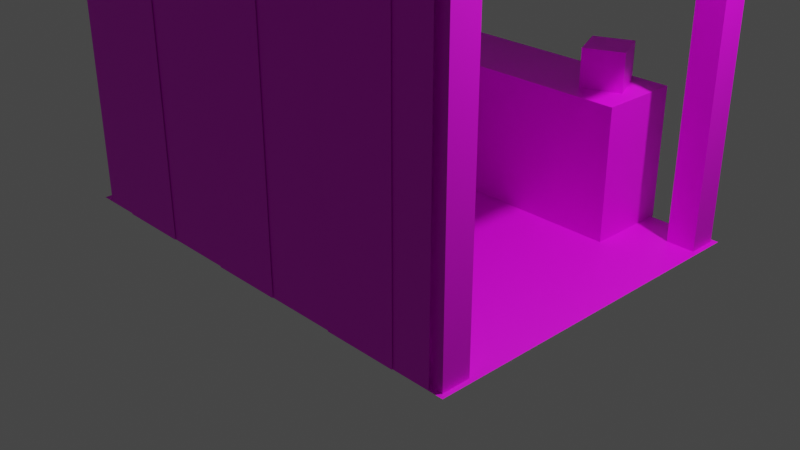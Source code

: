 # Source: merchStand.blend  (saved by Blender 2.93.21; exported with 4.5.12 LTS)
import bpy
from mathutils import Matrix  # noqa: F401  (used for matrix-valued properties, if any)

bpy.ops.wm.read_factory_settings(use_empty=True)
scene = bpy.context.scene
scene.name = 'Scene'

# ---- collections
col_collection = bpy.data.collections.new('Collection'); scene.collection.children.link(col_collection)

# ---- images (referenced by path relative to the original .blend; pixels are not part of the script)
import os
ASSET_DIR = os.environ.get("B2B_ASSET_DIR", "")  # directory of the original .blend (textures are referenced by path, not embedded)
HERE = os.path.dirname(os.path.abspath(__file__))  # packed textures are extracted next to this script under _unpacked/

def load_image(name, relpath, width, height, colorspace="sRGB"):
    """Load a texture the original file referenced (path relative to the .blend, or extracted next to this script)."""
    p = next((c for c in (os.path.join(HERE, relpath), os.path.join(ASSET_DIR, relpath)) if relpath and os.path.exists(c)), "")
    if p:
        img = bpy.data.images.load(p, check_existing=True)
        img.name = name
    else:  # same state as the original file: an image datablock whose file is absent (Cycles renders it pink)
        img = bpy.data.images.new(name, width, height)
        img.source = "FILE"
        img.filepath = "//" + (relpath or name)
    img.colorspace_settings.name = colorspace
    return img
img_material_001_base_color = load_image('Material.001 Base Color', '', 1024, 1024, 'sRGB')
img_material_011_base_color = load_image('Material.011 Base Color', '', 1024, 1024, 'sRGB')
img_material_012_base_color = load_image('Material.012 Base Color', '', 1024, 1024, 'sRGB')
img_material_013_base_color = load_image('Material.013 Base Color', '', 1024, 1024, 'sRGB')
img_material_014_base_color = load_image('Material.014 Base Color', '', 1024, 1024, 'sRGB')
img_material_015_base_color = load_image('Material.015 Base Color', '', 1024, 1024, 'sRGB')
img_material_010_base_color = load_image('Material.010 Base Color', '', 1024, 1024, 'sRGB')
img_material_001_base_color_001 = load_image('Material.001 Base Color.001', '', 1024, 1024, 'sRGB')
img_material_004_base_color = load_image('Material.004 Base Color', '', 1024, 1024, 'sRGB')
img_material_005_base_color = load_image('Material.005 Base Color', '', 1024, 1024, 'sRGB')
img_material_006_base_color = load_image('Material.006 Base Color', '', 1024, 1024, 'sRGB')
img_material_007_base_color = load_image('Material.007 Base Color', '', 1024, 1024, 'sRGB')
img_material_008_base_color = load_image('Material.008 Base Color', '', 1024, 1024, 'sRGB')
img_material_009_base_color = load_image('Material.009 Base Color', '', 1024, 1024, 'sRGB')
img_material_003_base_color = load_image('Material.003 Base Color', '', 1024, 1024, 'sRGB')
img_material_003_base_color_001 = load_image('Material.003 Base Color.001', '', 1024, 1024, 'sRGB')
img_material_003_base_color_002 = load_image('Material.003 Base Color.002', '', 1024, 1024, 'sRGB')
img_material_016_base_color = load_image('Material.016 Base Color', '', 1024, 1024, 'sRGB')
img_material_017_base_color = load_image('Material.017 Base Color', '', 1024, 1024, 'sRGB')
img_material_017_base_color_001 = load_image('Material.017 Base Color.001', '', 1024, 1024, 'sRGB')

# ---- materials (node trees are filled in below, after node groups)
mat_material_001 = bpy.data.materials.new('Material.001')
mat_material_001.use_transparent_shadow = False
mat_material_011 = bpy.data.materials.new('Material.011')
mat_material_011.use_transparent_shadow = False
mat_material_012 = bpy.data.materials.new('Material.012')
mat_material_012.use_transparent_shadow = False
mat_material_013 = bpy.data.materials.new('Material.013')
mat_material_013.use_transparent_shadow = False
mat_material_014 = bpy.data.materials.new('Material.014')
mat_material_014.use_transparent_shadow = False
mat_material_015 = bpy.data.materials.new('Material.015')
mat_material_015.use_transparent_shadow = False
mat_material_010 = bpy.data.materials.new('Material.010')
mat_material_010.use_transparent_shadow = False
mat_material_002 = bpy.data.materials.new('Material.002')
mat_material_002.use_transparent_shadow = False
mat_material_004 = bpy.data.materials.new('Material.004')
mat_material_004.use_transparent_shadow = False
mat_material_005 = bpy.data.materials.new('Material.005')
mat_material_005.use_transparent_shadow = False
mat_material_006 = bpy.data.materials.new('Material.006')
mat_material_006.use_transparent_shadow = False
mat_material_007 = bpy.data.materials.new('Material.007')
mat_material_007.use_transparent_shadow = False
mat_material_008 = bpy.data.materials.new('Material.008')
mat_material_008.use_transparent_shadow = False
mat_material_009 = bpy.data.materials.new('Material.009')
mat_material_009.use_transparent_shadow = False
mat_material_003 = bpy.data.materials.new('Material.003')
mat_material_003.use_transparent_shadow = False
mat_material_016 = bpy.data.materials.new('Material.016')
mat_material_016.use_transparent_shadow = False
mat_material_017 = bpy.data.materials.new('Material.017')
mat_material_017.use_transparent_shadow = False

# ---- material node trees
mat_material_001.use_nodes = True; mat_material_001.node_tree.nodes.clear()
_N = mat_material_001.node_tree.nodes; _L = mat_material_001.node_tree.links
n0 = _N.new('ShaderNodeBsdfPrincipled'); n0.name = 'Principled BSDF'; n0.location = (10, 300)
n0.distribution = 'GGX'
n0.subsurface_method = 'BURLEY'
n0.inputs[3].default_value = 1.45
n0.inputs[27].default_value = (0.0, 0.0, 0.0, 1.0)
n0.inputs[28].default_value = 1.0
n1 = _N.new('ShaderNodeOutputMaterial'); n1.name = 'Material Output'; n1.location = (300, 300)
n2 = _N.new('ShaderNodeTexImage'); n2.name = 'Image Texture'; n2.location = (-280, 280)
n2.image = img_material_001_base_color
_L.new(n0.outputs[0], n1.inputs[0])
_L.new(n2.outputs[0], n0.inputs[0])
n1.is_active_output = True
mat_material_011.use_nodes = True; mat_material_011.node_tree.nodes.clear()
_N = mat_material_011.node_tree.nodes; _L = mat_material_011.node_tree.links
n0 = _N.new('ShaderNodeBsdfPrincipled'); n0.name = 'Principled BSDF'; n0.location = (10, 300)
n0.distribution = 'GGX'
n0.subsurface_method = 'BURLEY'
n0.inputs[3].default_value = 1.45
n0.inputs[27].default_value = (0.0, 0.0, 0.0, 1.0)
n0.inputs[28].default_value = 1.0
n1 = _N.new('ShaderNodeOutputMaterial'); n1.name = 'Material Output'; n1.location = (300, 300)
n2 = _N.new('ShaderNodeTexImage'); n2.name = 'Image Texture'; n2.location = (-280, 280)
n2.image = img_material_011_base_color
_L.new(n0.outputs[0], n1.inputs[0])
_L.new(n2.outputs[0], n0.inputs[0])
n1.is_active_output = True
mat_material_012.use_nodes = True; mat_material_012.node_tree.nodes.clear()
_N = mat_material_012.node_tree.nodes; _L = mat_material_012.node_tree.links
n0 = _N.new('ShaderNodeBsdfPrincipled'); n0.name = 'Principled BSDF'; n0.location = (10, 300)
n0.distribution = 'GGX'
n0.subsurface_method = 'BURLEY'
n0.inputs[3].default_value = 1.45
n0.inputs[27].default_value = (0.0, 0.0, 0.0, 1.0)
n0.inputs[28].default_value = 1.0
n1 = _N.new('ShaderNodeOutputMaterial'); n1.name = 'Material Output'; n1.location = (300, 300)
n2 = _N.new('ShaderNodeTexImage'); n2.name = 'Image Texture'; n2.location = (-280, 280)
n2.image = img_material_012_base_color
_L.new(n0.outputs[0], n1.inputs[0])
_L.new(n2.outputs[0], n0.inputs[0])
n1.is_active_output = True
mat_material_013.use_nodes = True; mat_material_013.node_tree.nodes.clear()
_N = mat_material_013.node_tree.nodes; _L = mat_material_013.node_tree.links
n0 = _N.new('ShaderNodeBsdfPrincipled'); n0.name = 'Principled BSDF'; n0.location = (10, 300)
n0.distribution = 'GGX'
n0.subsurface_method = 'BURLEY'
n0.inputs[3].default_value = 1.45
n0.inputs[27].default_value = (0.0, 0.0, 0.0, 1.0)
n0.inputs[28].default_value = 1.0
n1 = _N.new('ShaderNodeOutputMaterial'); n1.name = 'Material Output'; n1.location = (300, 300)
n2 = _N.new('ShaderNodeTexImage'); n2.name = 'Image Texture'; n2.location = (-280, 280)
n2.image = img_material_013_base_color
_L.new(n0.outputs[0], n1.inputs[0])
_L.new(n2.outputs[0], n0.inputs[0])
n1.is_active_output = True
mat_material_014.use_nodes = True; mat_material_014.node_tree.nodes.clear()
_N = mat_material_014.node_tree.nodes; _L = mat_material_014.node_tree.links
n0 = _N.new('ShaderNodeBsdfPrincipled'); n0.name = 'Principled BSDF'; n0.location = (10, 300)
n0.distribution = 'GGX'
n0.subsurface_method = 'BURLEY'
n0.inputs[3].default_value = 1.45
n0.inputs[27].default_value = (0.0, 0.0, 0.0, 1.0)
n0.inputs[28].default_value = 1.0
n1 = _N.new('ShaderNodeOutputMaterial'); n1.name = 'Material Output'; n1.location = (300, 300)
n2 = _N.new('ShaderNodeTexImage'); n2.name = 'Image Texture'; n2.location = (-280, 280)
n2.image = img_material_014_base_color
_L.new(n0.outputs[0], n1.inputs[0])
_L.new(n2.outputs[0], n0.inputs[0])
n1.is_active_output = True
mat_material_015.use_nodes = True; mat_material_015.node_tree.nodes.clear()
_N = mat_material_015.node_tree.nodes; _L = mat_material_015.node_tree.links
n0 = _N.new('ShaderNodeBsdfPrincipled'); n0.name = 'Principled BSDF'; n0.location = (10, 300)
n0.distribution = 'GGX'
n0.subsurface_method = 'BURLEY'
n0.inputs[3].default_value = 1.45
n0.inputs[27].default_value = (0.0, 0.0, 0.0, 1.0)
n0.inputs[28].default_value = 1.0
n1 = _N.new('ShaderNodeOutputMaterial'); n1.name = 'Material Output'; n1.location = (300, 300)
n2 = _N.new('ShaderNodeTexImage'); n2.name = 'Image Texture'; n2.location = (-280, 280)
n2.image = img_material_015_base_color
_L.new(n0.outputs[0], n1.inputs[0])
_L.new(n2.outputs[0], n0.inputs[0])
n1.is_active_output = True
mat_material_010.use_nodes = True; mat_material_010.node_tree.nodes.clear()
_N = mat_material_010.node_tree.nodes; _L = mat_material_010.node_tree.links
n0 = _N.new('ShaderNodeBsdfPrincipled'); n0.name = 'Principled BSDF'; n0.location = (10, 300)
n0.distribution = 'GGX'
n0.subsurface_method = 'BURLEY'
n0.inputs[3].default_value = 1.45
n0.inputs[27].default_value = (0.0, 0.0, 0.0, 1.0)
n0.inputs[28].default_value = 1.0
n1 = _N.new('ShaderNodeOutputMaterial'); n1.name = 'Material Output'; n1.location = (300, 300)
n2 = _N.new('ShaderNodeTexImage'); n2.name = 'Image Texture'; n2.location = (-280, 280)
n2.image = img_material_010_base_color
_L.new(n0.outputs[0], n1.inputs[0])
_L.new(n2.outputs[0], n0.inputs[0])
n1.is_active_output = True
mat_material_002.use_nodes = True; mat_material_002.node_tree.nodes.clear()
_N = mat_material_002.node_tree.nodes; _L = mat_material_002.node_tree.links
n0 = _N.new('ShaderNodeBsdfPrincipled'); n0.name = 'Principled BSDF'; n0.location = (10, 300)
n0.distribution = 'GGX'
n0.subsurface_method = 'BURLEY'
n0.inputs[3].default_value = 1.45
n0.inputs[27].default_value = (0.0, 0.0, 0.0, 1.0)
n0.inputs[28].default_value = 1.0
n1 = _N.new('ShaderNodeOutputMaterial'); n1.name = 'Material Output'; n1.location = (300, 300)
n2 = _N.new('ShaderNodeTexImage'); n2.name = 'Image Texture'; n2.location = (-280, 280)
n2.image = img_material_001_base_color_001
_L.new(n0.outputs[0], n1.inputs[0])
_L.new(n2.outputs[0], n0.inputs[0])
n1.is_active_output = True
mat_material_004.use_nodes = True; mat_material_004.node_tree.nodes.clear()
_N = mat_material_004.node_tree.nodes; _L = mat_material_004.node_tree.links
n0 = _N.new('ShaderNodeBsdfPrincipled'); n0.name = 'Principled BSDF'; n0.location = (10, 300)
n0.distribution = 'GGX'
n0.subsurface_method = 'BURLEY'
n0.inputs[3].default_value = 1.45
n0.inputs[27].default_value = (0.0, 0.0, 0.0, 1.0)
n0.inputs[28].default_value = 1.0
n1 = _N.new('ShaderNodeOutputMaterial'); n1.name = 'Material Output'; n1.location = (300, 300)
n2 = _N.new('ShaderNodeTexImage'); n2.name = 'Image Texture'; n2.location = (-280, 280)
n2.image = img_material_004_base_color
_L.new(n0.outputs[0], n1.inputs[0])
_L.new(n2.outputs[0], n0.inputs[0])
n1.is_active_output = True
mat_material_005.use_nodes = True; mat_material_005.node_tree.nodes.clear()
_N = mat_material_005.node_tree.nodes; _L = mat_material_005.node_tree.links
n0 = _N.new('ShaderNodeBsdfPrincipled'); n0.name = 'Principled BSDF'; n0.location = (10, 300)
n0.distribution = 'GGX'
n0.subsurface_method = 'BURLEY'
n0.inputs[3].default_value = 1.45
n0.inputs[27].default_value = (0.0, 0.0, 0.0, 1.0)
n0.inputs[28].default_value = 1.0
n1 = _N.new('ShaderNodeOutputMaterial'); n1.name = 'Material Output'; n1.location = (300, 300)
n2 = _N.new('ShaderNodeTexImage'); n2.name = 'Image Texture'; n2.location = (-280, 280)
n2.image = img_material_005_base_color
_L.new(n0.outputs[0], n1.inputs[0])
_L.new(n2.outputs[0], n0.inputs[0])
n1.is_active_output = True
mat_material_006.use_nodes = True; mat_material_006.node_tree.nodes.clear()
_N = mat_material_006.node_tree.nodes; _L = mat_material_006.node_tree.links
n0 = _N.new('ShaderNodeBsdfPrincipled'); n0.name = 'Principled BSDF'; n0.location = (10, 300)
n0.distribution = 'GGX'
n0.subsurface_method = 'BURLEY'
n0.inputs[3].default_value = 1.45
n0.inputs[27].default_value = (0.0, 0.0, 0.0, 1.0)
n0.inputs[28].default_value = 1.0
n1 = _N.new('ShaderNodeOutputMaterial'); n1.name = 'Material Output'; n1.location = (300, 300)
n2 = _N.new('ShaderNodeTexImage'); n2.name = 'Image Texture'; n2.location = (-280, 280)
n2.image = img_material_006_base_color
_L.new(n0.outputs[0], n1.inputs[0])
_L.new(n2.outputs[0], n0.inputs[0])
n1.is_active_output = True
mat_material_007.use_nodes = True; mat_material_007.node_tree.nodes.clear()
_N = mat_material_007.node_tree.nodes; _L = mat_material_007.node_tree.links
n0 = _N.new('ShaderNodeBsdfPrincipled'); n0.name = 'Principled BSDF'; n0.location = (10, 300)
n0.distribution = 'GGX'
n0.subsurface_method = 'BURLEY'
n0.inputs[3].default_value = 1.45
n0.inputs[27].default_value = (0.0, 0.0, 0.0, 1.0)
n0.inputs[28].default_value = 1.0
n1 = _N.new('ShaderNodeOutputMaterial'); n1.name = 'Material Output'; n1.location = (300, 300)
n2 = _N.new('ShaderNodeTexImage'); n2.name = 'Image Texture'; n2.location = (-280, 280)
n2.image = img_material_007_base_color
_L.new(n0.outputs[0], n1.inputs[0])
_L.new(n2.outputs[0], n0.inputs[0])
n1.is_active_output = True
mat_material_008.use_nodes = True; mat_material_008.node_tree.nodes.clear()
_N = mat_material_008.node_tree.nodes; _L = mat_material_008.node_tree.links
n0 = _N.new('ShaderNodeBsdfPrincipled'); n0.name = 'Principled BSDF'; n0.location = (10, 300)
n0.distribution = 'GGX'
n0.subsurface_method = 'BURLEY'
n0.inputs[3].default_value = 1.45
n0.inputs[27].default_value = (0.0, 0.0, 0.0, 1.0)
n0.inputs[28].default_value = 1.0
n1 = _N.new('ShaderNodeOutputMaterial'); n1.name = 'Material Output'; n1.location = (300, 300)
n2 = _N.new('ShaderNodeTexImage'); n2.name = 'Image Texture'; n2.location = (-280, 280)
n2.image = img_material_008_base_color
_L.new(n0.outputs[0], n1.inputs[0])
_L.new(n2.outputs[0], n0.inputs[0])
n1.is_active_output = True
mat_material_009.use_nodes = True; mat_material_009.node_tree.nodes.clear()
_N = mat_material_009.node_tree.nodes; _L = mat_material_009.node_tree.links
n0 = _N.new('ShaderNodeBsdfPrincipled'); n0.name = 'Principled BSDF'; n0.location = (10, 300)
n0.distribution = 'GGX'
n0.subsurface_method = 'BURLEY'
n0.inputs[3].default_value = 1.45
n0.inputs[27].default_value = (0.0, 0.0, 0.0, 1.0)
n0.inputs[28].default_value = 1.0
n1 = _N.new('ShaderNodeOutputMaterial'); n1.name = 'Material Output'; n1.location = (300, 300)
n2 = _N.new('ShaderNodeTexImage'); n2.name = 'Image Texture'; n2.location = (-280, 280)
n2.image = img_material_009_base_color
_L.new(n0.outputs[0], n1.inputs[0])
_L.new(n2.outputs[0], n0.inputs[0])
n1.is_active_output = True
mat_material_003.use_nodes = True; mat_material_003.node_tree.nodes.clear()
_N = mat_material_003.node_tree.nodes; _L = mat_material_003.node_tree.links
n0 = _N.new('ShaderNodeBsdfPrincipled'); n0.name = 'Principled BSDF'; n0.location = (10, 300)
n0.distribution = 'GGX'
n0.subsurface_method = 'BURLEY'
n0.inputs[3].default_value = 1.45
n0.inputs[27].default_value = (0.0, 0.0, 0.0, 1.0)
n0.inputs[28].default_value = 1.0
n1 = _N.new('ShaderNodeOutputMaterial'); n1.name = 'Material Output'; n1.location = (300, 300)
n2 = _N.new('ShaderNodeTexImage'); n2.name = 'Image Texture'; n2.location = (-280, 280)
n2.image = img_material_003_base_color
n3 = _N.new('ShaderNodeTexImage'); n3.name = 'Image Texture.001'; n3.location = (0, 0)
n3.image = img_material_003_base_color_001
n4 = _N.new('ShaderNodeTexImage'); n4.name = 'Image Texture.002'; n4.location = (0, 0)
n4.image = img_material_003_base_color_002
_L.new(n0.outputs[0], n1.inputs[0])
_L.new(n2.outputs[0], n0.inputs[0])
n1.is_active_output = True
mat_material_016.use_nodes = True; mat_material_016.node_tree.nodes.clear()
_N = mat_material_016.node_tree.nodes; _L = mat_material_016.node_tree.links
n0 = _N.new('ShaderNodeBsdfPrincipled'); n0.name = 'Principled BSDF'; n0.location = (10, 300)
n0.distribution = 'GGX'
n0.subsurface_method = 'BURLEY'
n0.inputs[3].default_value = 1.45
n0.inputs[27].default_value = (0.0, 0.0, 0.0, 1.0)
n0.inputs[28].default_value = 1.0
n1 = _N.new('ShaderNodeOutputMaterial'); n1.name = 'Material Output'; n1.location = (300, 300)
n2 = _N.new('ShaderNodeTexImage'); n2.name = 'Image Texture'; n2.location = (-280, 280)
n2.image = img_material_016_base_color
_L.new(n0.outputs[0], n1.inputs[0])
_L.new(n2.outputs[0], n0.inputs[0])
n1.is_active_output = True
mat_material_017.use_nodes = True; mat_material_017.node_tree.nodes.clear()
_N = mat_material_017.node_tree.nodes; _L = mat_material_017.node_tree.links
n0 = _N.new('ShaderNodeBsdfPrincipled'); n0.name = 'Principled BSDF'; n0.location = (10, 300)
n0.distribution = 'GGX'
n0.subsurface_method = 'BURLEY'
n0.inputs[3].default_value = 1.45
n0.inputs[27].default_value = (0.0, 0.0, 0.0, 1.0)
n0.inputs[28].default_value = 1.0
n1 = _N.new('ShaderNodeOutputMaterial'); n1.name = 'Material Output'; n1.location = (300, 300)
n2 = _N.new('ShaderNodeTexImage'); n2.name = 'Image Texture'; n2.location = (-280, 280)
n2.image = img_material_017_base_color
n3 = _N.new('ShaderNodeTexImage'); n3.name = 'Image Texture.001'; n3.location = (0, 0)
n3.image = img_material_017_base_color_001
_L.new(n0.outputs[0], n1.inputs[0])
_L.new(n2.outputs[0], n0.inputs[0])
n1.is_active_output = True

# ---- world
world_world = bpy.data.worlds.new('World'); scene.world = world_world
world_world.use_nodes = True; world_world.node_tree.nodes.clear()
_N = world_world.node_tree.nodes; _L = world_world.node_tree.links
n0 = _N.new('ShaderNodeOutputWorld'); n0.name = 'World Output'; n0.location = (300, 300)
n1 = _N.new('ShaderNodeBackground'); n1.name = 'Background'; n1.location = (10, 300)
n1.inputs[0].default_value = (0.05088, 0.05088, 0.05088, 1.0)
_L.new(n1.outputs[0], n0.inputs[0])
n0.is_active_output = True
world_world.color = (0.05088, 0.05088, 0.05088)
world_world.use_sun_shadow = False
world_world.sun_shadow_jitter_overblur = 0.0

# ---- cameras
cam_camera = bpy.data.cameras.new('Camera')
cam_camera.clip_end = 100.0
cam_camera.ortho_scale = 7.314

# ---- lights
light_light = bpy.data.lights.new('Light', 'POINT')
light_light.transmission_factor = 0.0
light_light.energy = 1000.0
light_light.shadow_soft_size = 0.1
light_light.shadow_maximum_resolution = 0.006
light_light.use_absolute_resolution = True

# ---- meshes
me_plane = bpy.data.meshes.new('Plane')
me_plane.from_pydata([(-1.0, -1.0, 0.0), (1.0, -1.0, 0.0), (-1.0, 1.0, 0.0), (1.0, 1.0, 0.0)], [], [(0, 1, 3, 2)])
_uv = me_plane.uv_layers.new(name='UVMap')
_uv.uv.foreach_set('vector', [0.0, 0.0, 1.0, 0.0, 1.0, 1.0, 0.0, 1.0])
me_plane.materials.append(mat_material_001)
me_plane.use_remesh_fix_poles = True
me_plane.use_remesh_preserve_attributes = False
me_plane.update()
me_cube_001 = bpy.data.meshes.new('Cube.001')
me_cube_001.from_pydata([(-1.0, -1.0, -1.0), (-1.0, -1.0, 1.0), (-1.0, 1.0, -1.0), (-1.0, 1.0, 1.0), (1.0, -1.0, -1.0), (1.0, -1.0, 1.0), (1.0, 1.0, -1.0), (1.0, 1.0, 1.0)], [], [(0, 1, 3, 2), (2, 3, 7, 6), (6, 7, 5, 4), (4, 5, 1, 0), (2, 6, 4, 0), (7, 3, 1, 5)])
_uv = me_cube_001.uv_layers.new(name='UVMap')
_uv.uv.foreach_set('vector', [0.375, 0.0, 0.625, 0.0, 0.625, 0.25, 0.375, 0.25, 0.375, 0.25, 0.625, 0.25, 0.625, 0.5, 0.375, 0.5, 0.375, 0.5, 0.625, 0.5, 0.625, 0.75, 0.375, 0.75, 0.375, 0.75, 0.625, 0.75, 0.625, 1.0, 0.375, 1.0, 0.125, 0.5, 0.375, 0.5, 0.375, 0.75, 0.125, 0.75, 0.625, 0.5, 0.875, 0.5, 0.875, 0.75, 0.625, 0.75])
me_cube_001.materials.append(mat_material_011)
me_cube_001.use_remesh_fix_poles = True
me_cube_001.use_remesh_preserve_attributes = False
me_cube_001.update()
me_cube_002 = bpy.data.meshes.new('Cube.002')
me_cube_002.from_pydata([(-1.0, -1.0, -1.0), (-1.0, -1.0, 1.0), (-1.0, 1.0, -1.0), (-1.0, 1.0, 1.0), (1.0, -1.0, -1.0), (1.0, -1.0, 1.0), (1.0, 1.0, -1.0), (1.0, 1.0, 1.0)], [], [(0, 1, 3, 2), (2, 3, 7, 6), (6, 7, 5, 4), (4, 5, 1, 0), (2, 6, 4, 0), (7, 3, 1, 5)])
_uv = me_cube_002.uv_layers.new(name='UVMap')
_uv.uv.foreach_set('vector', [0.375, 0.0, 0.625, 0.0, 0.625, 0.25, 0.375, 0.25, 0.375, 0.25, 0.625, 0.25, 0.625, 0.5, 0.375, 0.5, 0.375, 0.5, 0.625, 0.5, 0.625, 0.75, 0.375, 0.75, 0.375, 0.75, 0.625, 0.75, 0.625, 1.0, 0.375, 1.0, 0.125, 0.5, 0.375, 0.5, 0.375, 0.75, 0.125, 0.75, 0.625, 0.5, 0.875, 0.5, 0.875, 0.75, 0.625, 0.75])
me_cube_002.materials.append(mat_material_012)
me_cube_002.use_remesh_fix_poles = True
me_cube_002.use_remesh_preserve_attributes = False
me_cube_002.update()
me_cube_003 = bpy.data.meshes.new('Cube.003')
me_cube_003.from_pydata([(-1.0, -1.0, -1.0), (-1.0, -1.0, 1.0), (-1.0, 1.0, -1.0), (-1.0, 1.0, 1.0), (1.0, -1.0, -1.0), (1.0, -1.0, 1.0), (1.0, 1.0, -1.0), (1.0, 1.0, 1.0)], [], [(0, 1, 3, 2), (2, 3, 7, 6), (6, 7, 5, 4), (4, 5, 1, 0), (2, 6, 4, 0), (7, 3, 1, 5)])
_uv = me_cube_003.uv_layers.new(name='UVMap')
_uv.uv.foreach_set('vector', [0.375, 0.0, 0.625, 0.0, 0.625, 0.25, 0.375, 0.25, 0.375, 0.25, 0.625, 0.25, 0.625, 0.5, 0.375, 0.5, 0.375, 0.5, 0.625, 0.5, 0.625, 0.75, 0.375, 0.75, 0.375, 0.75, 0.625, 0.75, 0.625, 1.0, 0.375, 1.0, 0.125, 0.5, 0.375, 0.5, 0.375, 0.75, 0.125, 0.75, 0.625, 0.5, 0.875, 0.5, 0.875, 0.75, 0.625, 0.75])
me_cube_003.materials.append(mat_material_013)
me_cube_003.use_remesh_fix_poles = True
me_cube_003.use_remesh_preserve_attributes = False
me_cube_003.update()
me_cube_004 = bpy.data.meshes.new('Cube.004')
me_cube_004.from_pydata([(-1.0, -1.0, -1.0), (-1.0, -1.0, 1.0), (-1.0, 1.0, -1.0), (-1.0, 1.0, 1.0), (1.0, -1.0, -1.0), (1.0, -1.0, 1.0), (1.0, 1.0, -1.0), (1.0, 1.0, 1.0)], [], [(0, 1, 3, 2), (2, 3, 7, 6), (6, 7, 5, 4), (4, 5, 1, 0), (2, 6, 4, 0), (7, 3, 1, 5)])
_uv = me_cube_004.uv_layers.new(name='UVMap')
_uv.uv.foreach_set('vector', [0.375, 0.0, 0.625, 0.0, 0.625, 0.25, 0.375, 0.25, 0.375, 0.25, 0.625, 0.25, 0.625, 0.5, 0.375, 0.5, 0.375, 0.5, 0.625, 0.5, 0.625, 0.75, 0.375, 0.75, 0.375, 0.75, 0.625, 0.75, 0.625, 1.0, 0.375, 1.0, 0.125, 0.5, 0.375, 0.5, 0.375, 0.75, 0.125, 0.75, 0.625, 0.5, 0.875, 0.5, 0.875, 0.75, 0.625, 0.75])
me_cube_004.materials.append(mat_material_014)
me_cube_004.use_remesh_fix_poles = True
me_cube_004.use_remesh_preserve_attributes = False
me_cube_004.update()
me_cube_005 = bpy.data.meshes.new('Cube.005')
me_cube_005.from_pydata([(-1.0, -1.0, -1.0), (-1.0, -1.0, 1.0), (-1.0, 1.0, -1.0), (-1.0, 1.0, 1.0), (1.0, -1.0, -1.0), (1.0, -1.0, 1.0), (1.0, 1.0, -1.0), (1.0, 1.0, 1.0)], [], [(0, 1, 3, 2), (2, 3, 7, 6), (6, 7, 5, 4), (4, 5, 1, 0), (2, 6, 4, 0), (7, 3, 1, 5)])
_uv = me_cube_005.uv_layers.new(name='UVMap')
_uv.uv.foreach_set('vector', [0.375, 0.0, 0.625, 0.0, 0.625, 0.25, 0.375, 0.25, 0.375, 0.25, 0.625, 0.25, 0.625, 0.5, 0.375, 0.5, 0.375, 0.5, 0.625, 0.5, 0.625, 0.75, 0.375, 0.75, 0.375, 0.75, 0.625, 0.75, 0.625, 1.0, 0.375, 1.0, 0.125, 0.5, 0.375, 0.5, 0.375, 0.75, 0.125, 0.75, 0.625, 0.5, 0.875, 0.5, 0.875, 0.75, 0.625, 0.75])
me_cube_005.materials.append(mat_material_015)
me_cube_005.use_remesh_fix_poles = True
me_cube_005.use_remesh_preserve_attributes = False
me_cube_005.update()
me_plane_001 = bpy.data.meshes.new('Plane.001')
me_plane_001.from_pydata([(-1.0, -1.0, 0.0), (1.0, -1.0, 0.0), (-1.0, 1.0, 0.0), (1.0, 1.0, 0.0)], [], [(0, 1, 3, 2)])
_uv = me_plane_001.uv_layers.new(name='UVMap')
_uv.uv.foreach_set('vector', [0.0, 0.0, 1.0, 0.0, 1.0, 1.0, 0.0, 1.0])
me_plane_001.materials.append(mat_material_010)
me_plane_001.use_remesh_fix_poles = True
me_plane_001.use_remesh_preserve_attributes = False
me_plane_001.update()
me_plane_002 = bpy.data.meshes.new('Plane.002')
me_plane_002.from_pydata([(-1.0, -1.0, 0.0), (1.0, -1.0, 0.0), (-1.0, 1.0, 0.0), (1.0, 1.0, 0.0)], [], [(0, 1, 3, 2)])
_uv = me_plane_002.uv_layers.new(name='UVMap')
_uv.uv.foreach_set('vector', [0.0, 0.0, 1.0, 0.0, 1.0, 1.0, 0.0, 1.0])
me_plane_002.materials.append(mat_material_002)
me_plane_002.use_remesh_fix_poles = True
me_plane_002.use_remesh_preserve_attributes = False
me_plane_002.update()
me_plane_003 = bpy.data.meshes.new('Plane.003')
me_plane_003.from_pydata([(-1.0, -1.0, 0.0), (1.0, -1.0, 0.0), (-1.0, 1.0, 0.0), (1.0, 1.0, 0.0)], [], [(0, 1, 3, 2)])
_uv = me_plane_003.uv_layers.new(name='UVMap')
_uv.uv.foreach_set('vector', [0.0, 0.0, 1.0, 0.0, 1.0, 1.0, 0.0, 1.0])
me_plane_003.materials.append(mat_material_004)
me_plane_003.use_remesh_fix_poles = True
me_plane_003.use_remesh_preserve_attributes = False
me_plane_003.update()
me_plane_004 = bpy.data.meshes.new('Plane.004')
me_plane_004.from_pydata([(-1.0, -1.0, 0.0), (1.0, -1.0, 0.0), (-1.0, 1.0, 0.0), (1.0, 1.0, 0.0)], [], [(0, 1, 3, 2)])
_uv = me_plane_004.uv_layers.new(name='UVMap')
_uv.uv.foreach_set('vector', [0.0, 0.0, 1.0, 0.0, 1.0, 1.0, 0.0, 1.0])
me_plane_004.materials.append(mat_material_005)
me_plane_004.use_remesh_fix_poles = True
me_plane_004.use_remesh_preserve_attributes = False
me_plane_004.update()
me_plane_005 = bpy.data.meshes.new('Plane.005')
me_plane_005.from_pydata([(-1.0, -1.0, 0.0), (1.0, -1.0, 0.0), (-1.0, 1.0, 0.0), (1.0, 1.0, 0.0)], [], [(0, 1, 3, 2)])
_uv = me_plane_005.uv_layers.new(name='UVMap')
_uv.uv.foreach_set('vector', [0.0, 0.0, 1.0, 0.0, 1.0, 1.0, 0.0, 1.0])
me_plane_005.materials.append(mat_material_006)
me_plane_005.use_remesh_fix_poles = True
me_plane_005.use_remesh_preserve_attributes = False
me_plane_005.update()
me_plane_006 = bpy.data.meshes.new('Plane.006')
me_plane_006.from_pydata([(-1.0, -1.0, 0.0), (1.0, -1.0, 0.0), (-1.0, 1.0, 0.0), (1.0, 1.0, 0.0)], [], [(0, 1, 3, 2)])
_uv = me_plane_006.uv_layers.new(name='UVMap')
_uv.uv.foreach_set('vector', [0.0, 0.0, 1.0, 0.0, 1.0, 1.0, 0.0, 1.0])
me_plane_006.materials.append(mat_material_007)
me_plane_006.use_remesh_fix_poles = True
me_plane_006.use_remesh_preserve_attributes = False
me_plane_006.update()
me_plane_009 = bpy.data.meshes.new('Plane.009')
me_plane_009.from_pydata([(-1.0, -1.0, 0.0), (1.0, -1.0, 0.0), (-1.0, 1.0, 0.0), (1.0, 1.0, 0.0)], [], [(0, 1, 3, 2)])
_uv = me_plane_009.uv_layers.new(name='UVMap')
_uv.uv.foreach_set('vector', [0.0, 0.0, 1.0, 0.0, 1.0, 1.0, 0.0, 1.0])
me_plane_009.materials.append(mat_material_008)
me_plane_009.use_remesh_fix_poles = True
me_plane_009.use_remesh_preserve_attributes = False
me_plane_009.update()
me_plane_010 = bpy.data.meshes.new('Plane.010')
me_plane_010.from_pydata([(-1.0, -1.0, 0.0), (1.0, -1.0, 0.0), (-1.0, 1.0, 0.0), (1.0, 1.0, 0.0)], [], [(0, 1, 3, 2)])
_uv = me_plane_010.uv_layers.new(name='UVMap')
_uv.uv.foreach_set('vector', [0.0, 0.0, 1.0, 0.0, 1.0, 1.0, 0.0, 1.0])
me_plane_010.materials.append(mat_material_009)
me_plane_010.use_remesh_fix_poles = True
me_plane_010.use_remesh_preserve_attributes = False
me_plane_010.update()
me_cube_006 = bpy.data.meshes.new('Cube.006')
me_cube_006.from_pydata([(-1.0, -1.0, -1.0), (-1.0, -1.0, 1.0), (-1.0, 1.0, -1.0), (-1.0, 1.0, 1.0), (1.0, -1.0, -1.0), (1.0, -1.0, 1.0), (1.0, 1.0, -1.0), (1.0, 1.0, 1.0)], [], [(0, 1, 3, 2), (2, 3, 7, 6), (6, 7, 5, 4), (4, 5, 1, 0), (2, 6, 4, 0), (7, 3, 1, 5)])
_uv = me_cube_006.uv_layers.new(name='UVMap')
_uv.uv.foreach_set('vector', [0.375, 0.0, 0.625, 0.0, 0.625, 0.25, 0.375, 0.25, 0.375, 0.25, 0.625, 0.25, 0.625, 0.5, 0.375, 0.5, 0.375, 0.5, 0.625, 0.5, 0.625, 0.75, 0.375, 0.75, 0.375, 0.75, 0.625, 0.75, 0.625, 1.0, 0.375, 1.0, 0.125, 0.5, 0.375, 0.5, 0.375, 0.75, 0.125, 0.75, 0.625, 0.5, 0.875, 0.5, 0.875, 0.75, 0.625, 0.75])
me_cube_006.materials.append(mat_material_003)
me_cube_006.use_remesh_fix_poles = True
me_cube_006.use_remesh_preserve_attributes = False
me_cube_006.update()
me_cube_007 = bpy.data.meshes.new('Cube.007')
me_cube_007.from_pydata([(-1.0, -1.0, -1.0), (-1.0, -1.0, 1.0), (-1.0, 1.0, -1.0), (-1.0, 1.0, 1.0), (1.0, -1.0, -1.0), (1.0, -1.0, 1.0), (1.0, 1.0, -1.0), (1.0, 1.0, 1.0)], [], [(0, 1, 3, 2), (2, 3, 7, 6), (6, 7, 5, 4), (4, 5, 1, 0), (2, 6, 4, 0), (7, 3, 1, 5)])
_uv = me_cube_007.uv_layers.new(name='UVMap')
_uv.uv.foreach_set('vector', [0.375, 0.0, 0.625, 0.0, 0.625, 0.25, 0.375, 0.25, 0.375, 0.25, 0.625, 0.25, 0.625, 0.5, 0.375, 0.5, 0.375, 0.5, 0.625, 0.5, 0.625, 0.75, 0.375, 0.75, 0.375, 0.75, 0.625, 0.75, 0.625, 1.0, 0.375, 1.0, 0.125, 0.5, 0.375, 0.5, 0.375, 0.75, 0.125, 0.75, 0.625, 0.5, 0.875, 0.5, 0.875, 0.75, 0.625, 0.75])
me_cube_007.materials.append(mat_material_016)
me_cube_007.use_remesh_fix_poles = True
me_cube_007.use_remesh_preserve_attributes = False
me_cube_007.update()
me_cube_008 = bpy.data.meshes.new('Cube.008')
me_cube_008.from_pydata([(-1.0, -1.0, -1.0), (-1.0, -1.0, 1.0), (-1.0, 1.0, -1.0), (-1.0, 1.0, 1.0), (1.0, -1.0, -1.0), (1.0, -1.0, 1.0), (1.0, 1.0, -1.0), (1.0, 1.0, 1.0)], [], [(0, 1, 3, 2), (2, 3, 7, 6), (6, 7, 5, 4), (4, 5, 1, 0), (2, 6, 4, 0), (7, 3, 1, 5)])
_uv = me_cube_008.uv_layers.new(name='UVMap')
_uv.uv.foreach_set('vector', [0.375, 0.0, 0.625, 0.0, 0.625, 0.25, 0.375, 0.25, 0.375, 0.25, 0.625, 0.25, 0.625, 0.5, 0.375, 0.5, 0.375, 0.5, 0.625, 0.5, 0.625, 0.75, 0.375, 0.75, 0.375, 0.75, 0.625, 0.75, 0.625, 1.0, 0.375, 1.0, 0.125, 0.5, 0.375, 0.5, 0.375, 0.75, 0.125, 0.75, 0.625, 0.5, 0.875, 0.5, 0.875, 0.75, 0.625, 0.75])
me_cube_008.materials.append(mat_material_017)
me_cube_008.use_remesh_fix_poles = True
me_cube_008.use_remesh_preserve_attributes = False
me_cube_008.update()

# ---- objects
ob_light = bpy.data.objects.new('Light', light_light)
ob_camera = bpy.data.objects.new('Camera', cam_camera)
ob_plane = bpy.data.objects.new('Plane', me_plane)
ob_cube = bpy.data.objects.new('Cube', me_cube_001)
ob_cube_001 = bpy.data.objects.new('Cube.001', me_cube_002)
ob_cube_002 = bpy.data.objects.new('Cube.002', me_cube_003)
ob_cube_003 = bpy.data.objects.new('Cube.003', me_cube_004)
ob_cube_004 = bpy.data.objects.new('Cube.004', me_cube_005)
ob_plane_001 = bpy.data.objects.new('Plane.001', me_plane_001)
ob_plane_002 = bpy.data.objects.new('Plane.002', me_plane_002)
ob_plane_003 = bpy.data.objects.new('Plane.003', me_plane_003)
ob_plane_004 = bpy.data.objects.new('Plane.004', me_plane_004)
ob_plane_005 = bpy.data.objects.new('Plane.005', me_plane_005)
ob_plane_006 = bpy.data.objects.new('Plane.006', me_plane_006)
ob_plane_007 = bpy.data.objects.new('Plane.007', me_plane_009)
ob_plane_008 = bpy.data.objects.new('Plane.008', me_plane_010)
ob_cube_005 = bpy.data.objects.new('Cube.005', me_cube_006)
ob_cube_006 = bpy.data.objects.new('Cube.006', me_cube_007)
ob_cube_007 = bpy.data.objects.new('Cube.007', me_cube_008)

# ---- transforms, parenting, visibility, modifiers, constraints
ob_light.location = (4.076, 1.005, 5.904)
ob_light.rotation_euler = (0.6503, 0.05522, 1.866)
ob_light.lock_rotations_4d = False
ob_light.empty_display_type = 'ARROWS'
ob_light.color = (0.0, 0.0, 0.0, 0.0)
ob_light.lineart.crease_threshold = 0.0
ob_camera.location = (7.359, -6.926, 4.958)
ob_camera.rotation_euler = (1.109, 0.0, 0.8149)
ob_camera.lock_rotations_4d = False
ob_camera.empty_display_type = 'ARROWS'
ob_camera.color = (0.0, 0.0, 0.0, 0.0)
ob_camera.display_type = 'WIRE'
ob_camera.lineart.crease_threshold = 0.0
ob_plane.location = (0.0, 0.0, 0.0)
ob_plane.scale = (2.5, 1.9, 2.5)
ob_cube.location = (0.0, 1.5, 0.6885)
ob_cube.scale = (1.715, 0.4365, 0.6988)
ob_cube_001.location = (2.3, 1.7, 1.6)
ob_cube_001.scale = (0.15, 0.15, 1.6)
ob_cube_002.location = (-2.3, -1.7, 1.6)
ob_cube_002.scale = (0.15, 0.15, 1.6)
ob_cube_003.location = (2.3, -1.7, 1.6)
ob_cube_003.scale = (0.15, 0.15, 1.6)
ob_cube_004.location = (-2.3, 1.7, 1.6)
ob_cube_004.scale = (0.15, 0.15, 1.6)
ob_plane_001.location = (0.0, -1.9, 1.6)
ob_plane_001.rotation_euler = (-1.571, 0.0, 0.0)
ob_plane_001.scale = (2.35, 1.6, 2.0)
ob_plane_002.location = (0.0, 0.0, 3.21)
ob_plane_002.scale = (2.5, 1.9, 2.5)
ob_plane_003.location = (1.55, 0.0, 3.22)
ob_plane_003.scale = (0.3966, 1.9, 2.5)
ob_plane_004.location = (0.0, 0.0, 3.22)
ob_plane_004.scale = (0.3966, 1.9, 2.5)
ob_plane_005.location = (-1.55, 0.0, 3.22)
ob_plane_005.scale = (0.3966, 1.9, 2.5)
ob_plane_006.location = (-1.55, -1.91, 1.6)
ob_plane_006.rotation_euler = (1.571, 0.0, 0.0)
ob_plane_006.scale = (0.3966, 1.6, 2.0)
ob_plane_007.location = (0.0, -1.91, 1.6)
ob_plane_007.rotation_euler = (1.571, 0.0, 0.0)
ob_plane_007.scale = (0.3966, 1.6, 2.0)
ob_plane_008.location = (1.55, -1.91, 1.6)
ob_plane_008.rotation_euler = (1.571, 0.0, 0.0)
ob_plane_008.scale = (0.3966, 1.6, 2.0)
ob_cube_005.location = (-1.221, 1.541, 1.975)
ob_cube_005.rotation_euler = (0.0, -0.0, 1.226)
ob_cube_005.scale = (0.1361, 0.1361, 0.1361)
ob_cube_006.location = (1.276, 1.541, 1.577)
ob_cube_006.rotation_euler = (0.0, -0.0, 0.4217)
ob_cube_006.scale = (0.2106, 0.2106, 0.2106)
ob_cube_007.location = (-1.202, 1.541, 1.613)
ob_cube_007.rotation_euler = (0.0, -0.0, 0.4217)
ob_cube_007.scale = (0.2332, 0.2332, 0.2332)

# ---- collection membership
col_collection.objects.link(ob_light)
col_collection.objects.link(ob_camera)
col_collection.objects.link(ob_plane)
col_collection.objects.link(ob_cube)
col_collection.objects.link(ob_cube_001)
col_collection.objects.link(ob_cube_002)
col_collection.objects.link(ob_cube_003)
col_collection.objects.link(ob_cube_004)
col_collection.objects.link(ob_plane_001)
col_collection.objects.link(ob_plane_002)
col_collection.objects.link(ob_plane_003)
col_collection.objects.link(ob_plane_004)
col_collection.objects.link(ob_plane_005)
col_collection.objects.link(ob_plane_006)
col_collection.objects.link(ob_plane_007)
col_collection.objects.link(ob_plane_008)
col_collection.objects.link(ob_cube_005)
col_collection.objects.link(ob_cube_006)
col_collection.objects.link(ob_cube_007)

# ---- scene / render settings (as saved in the file)
scene.camera = ob_camera
scene.frame_start = 1; scene.frame_end = 250; scene.frame_set(1)
scene.render.engine = 'BLENDER_EEVEE_NEXT'
scene.cycles.use_denoising = False
scene.cycles.samples = 128
scene.cycles.sampling_pattern = 'TABULATED_SOBOL'
scene.cycles.use_adaptive_sampling = False
scene.cycles.use_light_tree = False
scene.view_settings.view_transform = 'Filmic'
bpy.context.view_layer.update()
